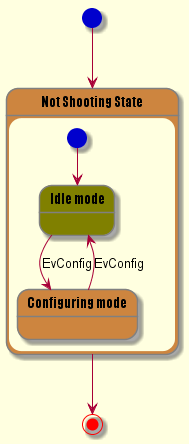

The diagram above was rendered by PlantUML. Its source (embedded in the PNG):
@startuml state.6_skin

skinparam backgroundColor LightYellow 
skinparam state { 
StartColor MediumBlue 
EndColor Red 
BackgroundColor Peru 
BackgroundColor<<Warning>> Olive 
BorderColor Gray 
FontName Impact 
}

[*] --> NotShooting

state "Not Shooting State" as NotShooting {
state "Idle mode" as Idle <<Warning>> 
state "Configuring mode" as Configuring 
[*] --> Idle 
Idle --> Configuring : EvConfig 
Configuring --> Idle : EvConfig 
}

NotShooting --> [*] 
@enduml